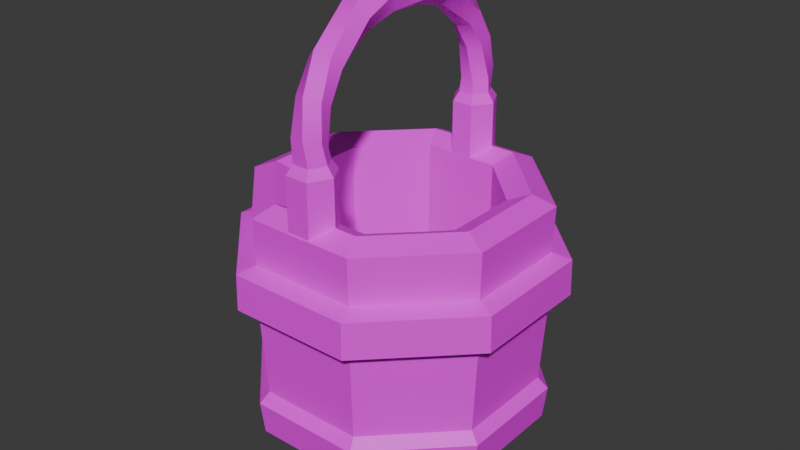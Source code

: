 # Source: ExampleBucket.blend  (saved by Blender 4.3.34; exported with 4.5.12 LTS)
import bpy
from mathutils import Matrix  # noqa: F401  (used for matrix-valued properties, if any)

bpy.ops.wm.read_factory_settings(use_empty=True)
scene = bpy.context.scene
scene.name = 'Scene'

# ---- collections
col_collection = bpy.data.collections.new('Collection'); scene.collection.children.link(col_collection)

# ---- images (referenced by path relative to the original .blend; pixels are not part of the script)
import os
ASSET_DIR = os.environ.get("B2B_ASSET_DIR", "")  # directory of the original .blend (textures are referenced by path, not embedded)
HERE = os.path.dirname(os.path.abspath(__file__))  # packed textures are extracted next to this script under _unpacked/

def load_image(name, relpath, width, height, colorspace="sRGB"):
    """Load a texture the original file referenced (path relative to the .blend, or extracted next to this script)."""
    p = next((c for c in (os.path.join(HERE, relpath), os.path.join(ASSET_DIR, relpath)) if relpath and os.path.exists(c)), "")
    if p:
        img = bpy.data.images.load(p, check_existing=True)
        img.name = name
    else:  # same state as the original file: an image datablock whose file is absent (Cycles renders it pink)
        img = bpy.data.images.new(name, width, height)
        img.source = "FILE"
        img.filepath = "//" + (relpath or name)
    img.colorspace_settings.name = colorspace
    return img
img_example_texture_png = load_image('example_texture.png', 'example_texture.png', 1024, 1024, 'sRGB')

# ---- materials (node trees are filled in below, after node groups)
mat_texture = bpy.data.materials.new('texture')
mat_texture.alpha_threshold = 0.0
mat_texture.use_backface_culling = True
mat_texture.use_transparent_shadow = False
mat_texture.line_color = (0.0, 0.0, 0.0, 1.0)

# ---- node groups
ng_auto_smooth = bpy.data.node_groups.new('Auto Smooth', 'GeometryNodeTree')
_s = ng_auto_smooth.interface.new_socket(name='Geometry', in_out='OUTPUT', socket_type='NodeSocketGeometry')
_s = ng_auto_smooth.interface.new_socket(name='Geometry', in_out='INPUT', socket_type='NodeSocketGeometry')
_s = ng_auto_smooth.interface.new_socket(name='Angle', in_out='INPUT', socket_type='NodeSocketFloat')
_s.subtype = 'ANGLE'
_s.min_value = 0.0
_s.max_value = 3.142
ng_auto_smooth.is_modifier = True
_N = ng_auto_smooth.nodes; _L = ng_auto_smooth.links
n0 = _N.new('NodeGroupOutput'); n0.name = 'Group Output'; n0.location = (480, -100)
n1 = _N.new('NodeGroupInput'); n1.name = 'Group Input'; n1.location = (-420, -300)
n2 = _N.new('NodeGroupInput'); n2.name = 'Group Input.001'; n2.location = (-60, -100)
n3 = _N.new('GeometryNodeSetShadeSmooth'); n3.name = 'Set Shade Smooth'; n3.location = (120, -100)
n3.domain = 'EDGE'
n4 = _N.new('GeometryNodeSetShadeSmooth'); n4.name = 'Set Shade Smooth.001'; n4.location = (300, -100)
n5 = _N.new('GeometryNodeInputMeshEdgeAngle'); n5.name = 'Edge Angle'; n5.location = (-420, -220)
n6 = _N.new('GeometryNodeInputEdgeSmooth'); n6.name = 'Is Edge Smooth'; n6.location = (-60, -160)
n7 = _N.new('GeometryNodeInputShadeSmooth'); n7.name = 'Is Face Smooth'; n7.location = (-240, -340)
n8 = _N.new('FunctionNodeBooleanMath'); n8.name = 'Boolean Math'; n8.location = (-60, -220)
n9 = _N.new('FunctionNodeCompare'); n9.name = 'Compare'; n9.location = (-240, -180)
n9.operation = 'LESS_EQUAL'
_L.new(n5.outputs[0], n9.inputs[0])
_L.new(n4.outputs[0], n0.inputs[0])
_L.new(n1.outputs[1], n9.inputs[1])
_L.new(n9.outputs[0], n8.inputs[0])
_L.new(n7.outputs[0], n8.inputs[1])
_L.new(n2.outputs[0], n3.inputs[0])
_L.new(n6.outputs[0], n3.inputs[1])
_L.new(n3.outputs[0], n4.inputs[0])
_L.new(n8.outputs[0], n3.inputs[2])
n0.is_active_output = True
ng_auto_smooth_001 = bpy.data.node_groups.new('Auto Smooth.001', 'GeometryNodeTree')
_s = ng_auto_smooth_001.interface.new_socket(name='Geometry', in_out='OUTPUT', socket_type='NodeSocketGeometry')
_s = ng_auto_smooth_001.interface.new_socket(name='Geometry', in_out='INPUT', socket_type='NodeSocketGeometry')
_s = ng_auto_smooth_001.interface.new_socket(name='Angle', in_out='INPUT', socket_type='NodeSocketFloat')
_s.subtype = 'ANGLE'
_s.min_value = 0.0
_s.max_value = 3.142
ng_auto_smooth_001.is_modifier = True
_N = ng_auto_smooth_001.nodes; _L = ng_auto_smooth_001.links
n0 = _N.new('NodeGroupOutput'); n0.name = 'Group Output'; n0.location = (480, -100)
n1 = _N.new('NodeGroupInput'); n1.name = 'Group Input'; n1.location = (-420, -300)
n2 = _N.new('NodeGroupInput'); n2.name = 'Group Input.001'; n2.location = (-60, -100)
n3 = _N.new('GeometryNodeSetShadeSmooth'); n3.name = 'Set Shade Smooth'; n3.location = (120, -100)
n3.domain = 'EDGE'
n4 = _N.new('GeometryNodeSetShadeSmooth'); n4.name = 'Set Shade Smooth.001'; n4.location = (300, -100)
n5 = _N.new('GeometryNodeInputMeshEdgeAngle'); n5.name = 'Edge Angle'; n5.location = (-420, -220)
n6 = _N.new('GeometryNodeInputEdgeSmooth'); n6.name = 'Is Edge Smooth'; n6.location = (-60, -160)
n7 = _N.new('GeometryNodeInputShadeSmooth'); n7.name = 'Is Face Smooth'; n7.location = (-240, -340)
n8 = _N.new('FunctionNodeBooleanMath'); n8.name = 'Boolean Math'; n8.location = (-60, -220)
n9 = _N.new('FunctionNodeCompare'); n9.name = 'Compare'; n9.location = (-240, -180)
n9.operation = 'LESS_EQUAL'
_L.new(n5.outputs[0], n9.inputs[0])
_L.new(n4.outputs[0], n0.inputs[0])
_L.new(n1.outputs[1], n9.inputs[1])
_L.new(n9.outputs[0], n8.inputs[0])
_L.new(n7.outputs[0], n8.inputs[1])
_L.new(n2.outputs[0], n3.inputs[0])
_L.new(n6.outputs[0], n3.inputs[1])
_L.new(n3.outputs[0], n4.inputs[0])
_L.new(n8.outputs[0], n3.inputs[2])
n0.is_active_output = True

# ---- material node trees
mat_texture.use_nodes = True; mat_texture.node_tree.nodes.clear()
_N = mat_texture.node_tree.nodes; _L = mat_texture.node_tree.links
n0 = _N.new('ShaderNodeOutputMaterial'); n0.name = 'Material Output'; n0.location = (341, 100)
n1 = _N.new('ShaderNodeTexImage'); n1.name = 'Image Texture'; n1.location = (-907, 86)
n1.width = 229
n1.image = img_example_texture_png
n2 = _N.new('ShaderNodeBsdfPrincipled'); n2.name = 'Principled BSDF.001'; n2.location = (-211, -2)
n2.width = 227
n2.distribution = 'GGX'
n2.subsurface_method = 'BURLEY'
n2.inputs[3].default_value = 1.45
n2.inputs[27].default_value = (0.0, 0.0, 0.0, 1.0)
n2.inputs[28].default_value = 1.0
_L.new(n1.outputs[0], n2.inputs[0])
_L.new(n2.outputs[0], n0.inputs[0])
n0.is_active_output = True

# ---- world
world_world = bpy.data.worlds.new('World'); scene.world = world_world
world_world.use_nodes = True; world_world.node_tree.nodes.clear()
_N = world_world.node_tree.nodes; _L = world_world.node_tree.links
n0 = _N.new('ShaderNodeOutputWorld'); n0.name = 'World Output'; n0.location = (300, 300)
n1 = _N.new('ShaderNodeBackground'); n1.name = 'Background'; n1.location = (10, 300)
n1.inputs[0].default_value = (0.05088, 0.05088, 0.05088, 1.0)
_L.new(n1.outputs[0], n0.inputs[0])
n0.is_active_output = True
world_world.color = (0.05088, 0.05088, 0.05088)
world_world.sun_shadow_jitter_overblur = 0.0

# ---- meshes
me_cylinder_303 = bpy.data.meshes.new('Cylinder.303')
me_cylinder_303.from_pydata([(-1.226e-06, -4.74e-06, 0.0), (0.1235, 0.298, 0.8989), (0.298, 0.1235, 0.8989), (0.298, -0.1235, 0.8989), (0.1235, -0.2981, 0.8989), (-0.1235, -0.2981, 0.8989), (-0.2981, -0.1235, 0.8989), (-0.2981, 0.1235, 0.8989), (-0.1235, 0.298, 0.8989), (-1.2e-06, -4.665e-06, 0.1493), (0.1794, 0.433, 0.1649), (0.1842, 0.4447, 0.2727), (0.4447, 0.1842, 0.2727), (0.433, 0.1794, 0.1649), (-0.1794, 0.433, 0.1649), (-0.1842, 0.4447, 0.2727), (0.4447, -0.1842, 0.2727), (0.433, -0.1794, 0.1649), (0.1842, -0.4447, 0.2727), (0.1794, -0.433, 0.1649), (-0.1842, -0.4447, 0.2727), (-0.1794, -0.433, 0.1649), (-0.4447, -0.1842, 0.2727), (-0.433, -0.1794, 0.1649), (-0.4447, 0.1842, 0.2727), (-0.433, 0.1794, 0.1649), (0.2022, 0.4883, 0.6181), (0.2011, 0.4854, 0.7341), (0.4854, 0.2011, 0.7341), (0.4883, 0.2022, 0.6181), (-0.2022, 0.4883, 0.6181), (-0.2011, 0.4854, 0.7341), (0.4854, -0.2011, 0.7341), (0.4883, -0.2023, 0.6181), (0.2011, -0.4854, 0.7341), (0.2022, -0.4883, 0.6181), (-0.2011, -0.4854, 0.7341), (-0.2022, -0.4883, 0.6181), (-0.4854, -0.2011, 0.7341), (-0.4883, -0.2023, 0.6181), (-0.4854, 0.2011, 0.7341), (-0.4883, 0.2022, 0.6181), (0.2949, 0.1221, 0.1493), (0.1221, 0.2949, 0.1493), (0.2949, -0.1221, 0.1493), (0.1221, -0.2949, 0.1493), (-0.1221, -0.2949, 0.1493), (-0.2949, -0.1221, 0.1493), (-0.2949, 0.1221, 0.1493), (-0.1221, 0.2949, 0.1493), (0.1536, 0.3709, 0.1485), (0.1775, 0.4286, 0.7505), (0.4286, 0.1775, 0.7505), (0.3709, 0.1536, 0.1485), (0.4286, -0.1775, 0.7505), (0.3709, -0.1537, 0.1485), (0.1775, -0.4286, 0.7505), (0.1536, -0.3709, 0.1485), (-0.1775, -0.4286, 0.7505), (-0.1536, -0.3709, 0.1485), (-0.4286, -0.1775, 0.7505), (-0.3709, -0.1537, 0.1485), (-0.4286, 0.1775, 0.7505), (-0.3709, 0.1536, 0.1485), (-0.1775, 0.4286, 0.7505), (-0.1536, 0.3709, 0.1485), (0.1295, 0.3126, 0.0), (0.3126, 0.1295, 0.0), (0.4329, 0.1793, 0.8989), (0.1793, 0.4329, 0.8989), (0.3126, -0.1295, 0.0), (0.4329, -0.1793, 0.8989), (0.1295, -0.3126, 0.0), (0.1793, -0.4329, 0.8989), (-0.1295, -0.3126, 0.0), (-0.1793, -0.4329, 0.8989), (-0.3126, -0.1295, 0.0), (-0.4329, -0.1793, 0.8989), (-0.3126, 0.1295, 0.0), (-0.4329, 0.1793, 0.8989), (-0.1295, 0.3126, 0.0), (-0.1793, 0.4329, 0.8989), (0.1784, 0.4307, 0.5934), (0.1715, 0.414, 0.3055), (0.414, 0.1715, 0.3055), (0.4307, 0.1784, 0.5934), (0.414, -0.1715, 0.3055), (0.4307, -0.1784, 0.5934), (0.1715, -0.414, 0.3055), (0.1784, -0.4307, 0.5934), (-0.1715, -0.414, 0.3055), (-0.1784, -0.4307, 0.5934), (-0.414, -0.1715, 0.3055), (-0.4307, -0.1784, 0.5934), (-0.414, 0.1715, 0.3055), (-0.4307, 0.1784, 0.5934), (-0.1715, 0.414, 0.3055), (-0.1784, 0.4307, 0.5934), (-0.1514, -0.3655, 0.9288), (-0.1514, 0.3655, 0.9288), (0.1514, 0.3655, 0.9288), (0.3655, 0.1514, 0.9288), (0.3655, -0.1514, 0.9288), (0.1514, -0.3655, 0.9288), (-0.3655, -0.1514, 0.9288), (-0.3655, 0.1514, 0.9288)], [], [(52, 68, 71, 54), (8, 7, 48, 49), (93, 95, 94, 92), (72, 57, 59, 74), (74, 59, 61, 76), (95, 97, 96, 94), (87, 89, 88, 86), (76, 61, 63, 78), (0, 80, 66), (101, 102, 71, 68), (100, 101, 68, 69), (99, 100, 69, 81), (102, 103, 73, 71), (0, 72, 74), (103, 98, 75, 73), (0, 74, 76), (98, 104, 77, 75), (0, 76, 78), (104, 105, 79, 77), (0, 78, 80), (105, 99, 81, 79), (97, 30, 26, 82), (0, 67, 70), (0, 70, 72), (5, 4, 45, 46), (1, 8, 49, 43), (2, 1, 43, 42), (6, 5, 46, 47), (3, 2, 42, 44), (7, 6, 47, 48), (4, 3, 44, 45), (82, 85, 84, 83), (82, 26, 29, 85), (97, 82, 83, 96), (39, 41, 95, 93), (37, 39, 93, 91), (89, 35, 37, 91), (87, 33, 35, 89), (70, 55, 57, 72), (85, 29, 33, 87), (67, 53, 55, 70), (85, 87, 86, 84), (95, 41, 30, 97), (78, 63, 65, 80), (91, 93, 92, 90), (89, 91, 90, 88), (10, 11, 12, 13), (0, 66, 67), (14, 15, 11, 10), (80, 65, 50, 66), (13, 12, 16, 17), (54, 71, 73, 56), (17, 16, 18, 19), (56, 73, 75, 58), (19, 18, 20, 21), (58, 75, 77, 60), (21, 20, 22, 23), (60, 77, 79, 62), (23, 22, 24, 25), (62, 79, 81, 64), (25, 24, 15, 14), (30, 31, 27, 26), (33, 32, 34, 35), (35, 34, 36, 37), (37, 36, 38, 39), (39, 38, 40, 41), (41, 40, 31, 30), (29, 28, 32, 33), (26, 27, 28, 29), (64, 81, 69, 51), (51, 69, 68, 52), (9, 42, 43), (9, 44, 42), (9, 45, 44), (9, 46, 45), (9, 47, 46), (9, 48, 47), (9, 49, 48), (9, 43, 49), (66, 50, 53, 67), (88, 90, 20, 18), (86, 88, 18, 16), (84, 86, 16, 12), (83, 84, 12, 11), (96, 83, 11, 15), (94, 96, 15, 24), (92, 94, 24, 22), (90, 92, 22, 20), (40, 38, 60, 62), (38, 36, 58, 60), (56, 58, 36, 34), (54, 56, 34, 32), (52, 54, 32, 28), (51, 52, 28, 27), (64, 51, 27, 31), (31, 40, 62, 64), (61, 59, 21, 23), (59, 57, 19, 21), (57, 55, 17, 19), (55, 53, 13, 17), (53, 50, 10, 13), (50, 65, 14, 10), (65, 63, 25, 14), (63, 61, 23, 25), (7, 8, 99, 105), (6, 7, 105, 104), (5, 6, 104, 98), (4, 5, 98, 103), (3, 4, 103, 102), (8, 1, 100, 99), (1, 2, 101, 100), (2, 3, 102, 101)])
me_cylinder_303.polygons.foreach_set('use_smooth', [1, 1, 1, 1, 1, 1, 1, 1, 1, 1, 1, 1, 1, 1, 1, 1, 1, 1, 1, 1, 1, 1, 1, 1, 1, 1, 1, 1, 1, 1, 1, 1, 1, 1, 1, 1, 1, 1, 1, 1, 1, 1, 1, 1, 1, 1, 1, 1, 1, 1, 1, 1, 1, 1, 1, 1, 1, 1, 1, 1, 1, 1, 1, 1, 1, 1, 1, 1, 1, 1, 1, 0, 0, 0, 0, 0, 0, 0, 0, 1, 1, 1, 1, 1, 1, 1, 1, 1, 1, 1, 1, 1, 1, 1, 1, 1, 1, 1, 1, 1, 1, 1, 1, 1, 1, 1, 1, 1, 1, 1, 1, 1])
_k = set([(0, 66), (0, 67), (0, 70), (0, 72), (0, 74), (0, 76), (0, 78), (0, 80), (1, 2), (1, 8), (1, 43), (1, 100), (2, 3), (2, 42), (2, 101), (3, 4), (3, 44), (3, 102), (4, 5), (4, 45), (4, 103), (5, 6), (5, 46), (5, 98), (6, 7), (6, 47), (6, 104), (7, 8), (7, 48), (7, 105), (8, 49), (8, 99), (10, 11), (10, 13), (10, 14), (10, 50), (11, 12), (11, 15), (11, 83), (12, 13), (12, 16), (12, 84), (13, 17), (13, 53), (14, 15), (14, 25), (14, 65), (15, 24), (15, 96), (16, 17), (16, 18), (16, 86), (17, 19), (17, 55), (18, 19), (18, 20), (18, 88), (19, 21), (19, 57), (20, 21), (20, 22), (20, 90), (21, 23), (21, 59), (22, 23), (22, 24), (22, 92), (23, 25), (23, 61), (24, 25), (24, 94), (25, 63), (26, 27), (26, 29), (26, 30), (26, 82), (27, 28), (27, 31), (27, 51), (28, 29), (28, 32), (28, 52), (29, 33), (29, 85), (30, 31), (30, 41), (30, 97), (31, 40), (31, 64), (32, 33), (32, 34), (32, 54), (33, 35), (33, 87), (34, 35), (34, 36), (34, 56), (35, 37), (35, 89), (36, 37), (36, 38), (36, 58), (37, 39), (37, 91), (38, 39), (38, 40), (38, 60), (39, 41), (39, 93), (40, 41), (40, 62), (41, 95), (42, 43), (42, 44), (43, 49), (44, 45), (45, 46), (46, 47), (47, 48), (48, 49), (50, 53), (50, 65), (50, 66), (51, 52), (51, 64), (51, 69), (52, 54), (52, 68), (53, 55), (53, 67), (54, 56), (54, 71), (55, 57), (55, 70), (56, 58), (56, 73), (57, 59), (57, 72), (58, 60), (58, 75), (59, 61), (59, 74), (60, 62), (60, 77), (61, 63), (61, 76), (62, 64), (62, 79), (63, 65), (63, 78), (64, 81), (65, 80), (66, 67), (66, 80), (67, 70), (68, 69), (68, 71), (68, 101), (69, 81), (69, 100), (70, 72), (71, 73), (71, 102), (72, 74), (73, 75), (73, 103), (74, 76), (75, 77), (75, 98), (76, 78), (77, 79), (77, 104), (78, 80), (79, 81), (79, 105), (81, 99), (82, 83), (82, 85), (82, 97), (83, 84), (83, 96), (84, 85), (84, 86), (85, 87), (86, 87), (86, 88), (87, 89), (88, 89), (88, 90), (89, 91), (90, 91), (90, 92), (91, 93), (92, 93), (92, 94), (93, 95), (94, 95), (94, 96), (95, 97), (96, 97), (98, 103), (98, 104), (99, 100), (99, 105), (100, 101), (101, 102), (102, 103), (104, 105)])
me_cylinder_303.attributes.new('sharp_edge', 'BOOLEAN', 'EDGE').data.foreach_set('value', [ (min(e.vertices), max(e.vertices)) in _k for e in me_cylinder_303.edges])
_uv = me_cylinder_303.uv_layers.new(name='UVMap')
_uv.uv.foreach_set('vector', [0.9545, 0.9196, 0.9509, 0.9349, 0.9572, 0.8949, 0.9623, 0.8785, 0.9193, 0.8928, 0.9138, 0.8928, 0.9163, 0.8317, 0.9211, 0.8317, 0.9082, 0.9032, 0.8994, 0.8614, 0.8994, 0.8422, 0.9082, 0.884, 0.949, 0.8281, 0.9527, 0.8669, 0.9339, 0.8258, 0.9339, 0.7882, 0.9312, 0.8074, 0.9312, 0.8456, 0.9124, 0.8456, 0.916, 0.8074, 0.8994, 0.8816, 0.9082, 0.8816, 0.9082, 0.8624, 0.8994, 0.8624, 0.9657, 0.8816, 0.9569, 0.8816, 0.9569, 0.8624, 0.9657, 0.8624, 0.9142, 0.8281, 0.9105, 0.8669, 0.9028, 0.8258, 0.9079, 0.7882, 0.9193, 0.7941, 0.916, 0.7941, 0.9325, 0.7941, 0.9476, 0.9458, 0.9542, 0.9458, 0.9572, 0.9458, 0.9493, 0.9458, 0.9325, 0.9458, 0.9474, 0.9458, 0.949, 0.9458, 0.9325, 0.9458, 0.9175, 0.9458, 0.9319, 0.9458, 0.9312, 0.9458, 0.9157, 0.9458, 0.9538, 0.9458, 0.9483, 0.9458, 0.9509, 0.9458, 0.9563, 0.9458, 0.9458, 0.7941, 0.949, 0.7941, 0.9325, 0.7941, 0.9476, 0.9458, 0.9332, 0.9458, 0.9339, 0.9458, 0.9493, 0.9458, 0.9325, 0.7941, 0.9312, 0.7941, 0.9157, 0.7941, 0.9325, 0.9458, 0.9177, 0.9458, 0.916, 0.9458, 0.9325, 0.9458, 0.9193, 0.7941, 0.9142, 0.7941, 0.9088, 0.7941, 0.9175, 0.9458, 0.9108, 0.9458, 0.9079, 0.9458, 0.9157, 0.9458, 0.9138, 0.7941, 0.9079, 0.7941, 0.9157, 0.7941, 0.9113, 0.9458, 0.9167, 0.9458, 0.9142, 0.9458, 0.9088, 0.9458, 0.5425, 0.5997, 0.539, 0.6108, 0.565, 0.6031, 0.5637, 0.5997, 0.9458, 0.7941, 0.9509, 0.7941, 0.9563, 0.7941, 0.9513, 0.7941, 0.9572, 0.7941, 0.9493, 0.7941, 0.9325, 0.8928, 0.9458, 0.8928, 0.944, 0.8317, 0.9325, 0.8317, 0.9325, 0.8928, 0.9193, 0.8928, 0.9211, 0.8317, 0.9325, 0.8317, 0.9458, 0.8928, 0.9325, 0.8928, 0.9325, 0.8317, 0.944, 0.8317, 0.9193, 0.8928, 0.9325, 0.8928, 0.9325, 0.8317, 0.9211, 0.8317, 0.9513, 0.8928, 0.9458, 0.8928, 0.944, 0.8317, 0.9487, 0.8317, 0.9138, 0.8928, 0.9193, 0.8928, 0.9211, 0.8317, 0.9163, 0.8317, 0.9458, 0.8928, 0.9513, 0.8928, 0.9487, 0.8317, 0.944, 0.8317, 0.9338, 0.8816, 0.9551, 0.8816, 0.9551, 0.8624, 0.9338, 0.8624, 0.5663, 0.5997, 0.565, 0.6108, 0.5895, 0.6031, 0.5875, 0.5997, 0.91, 0.9032, 0.9312, 0.8614, 0.9312, 0.8422, 0.91, 0.884, 0.539, 0.6108, 0.5304, 0.6031, 0.5318, 0.5997, 0.5406, 0.5997, 0.565, 0.6108, 0.5405, 0.6031, 0.5425, 0.5997, 0.5637, 0.5997, 0.5875, 0.5997, 0.591, 0.6108, 0.565, 0.6031, 0.5663, 0.5997, 0.5982, 0.5997, 0.6018, 0.6108, 0.5895, 0.6031, 0.5894, 0.5997, 0.9572, 0.8074, 0.9623, 0.8456, 0.9545, 0.8456, 0.9509, 0.8074, 0.5894, 0.5997, 0.591, 0.6108, 0.5997, 0.6031, 0.5982, 0.5997, 0.9509, 0.8281, 0.9545, 0.8669, 0.9623, 0.8258, 0.9572, 0.7882, 0.9569, 0.9032, 0.9657, 0.8614, 0.9657, 0.8422, 0.9569, 0.884, 0.5318, 0.5997, 0.5282, 0.6108, 0.5405, 0.6031, 0.5406, 0.5997, 0.9079, 0.8074, 0.9028, 0.8456, 0.9105, 0.8456, 0.9142, 0.8074, 0.9312, 0.8816, 0.91, 0.8816, 0.91, 0.8624, 0.9312, 0.8624, 0.9551, 0.9032, 0.9338, 0.8614, 0.9338, 0.8422, 0.9551, 0.884, 0.565, 0.6208, 0.565, 0.6431, 0.591, 0.6431, 0.5896, 0.6208, 0.9325, 0.7941, 0.9339, 0.7941, 0.9493, 0.7941, 0.5404, 0.6208, 0.539, 0.6431, 0.565, 0.6431, 0.565, 0.6208, 0.916, 0.8281, 0.9124, 0.8669, 0.9312, 0.8258, 0.9312, 0.7882, 0.5896, 0.6208, 0.591, 0.6431, 0.6018, 0.6431, 0.5998, 0.6208, 0.9623, 0.8984, 0.9572, 0.9142, 0.9509, 0.9142, 0.9545, 0.8984, 0.5998, 0.6208, 0.6018, 0.6431, 0.591, 0.6431, 0.5896, 0.6208, 0.9527, 0.9196, 0.949, 0.9349, 0.9339, 0.8949, 0.9339, 0.8785, 0.5896, 0.6208, 0.591, 0.6431, 0.565, 0.6431, 0.565, 0.6208, 0.9312, 0.8984, 0.9312, 0.9142, 0.916, 0.9142, 0.9124, 0.8984, 0.565, 0.6208, 0.565, 0.6431, 0.539, 0.6431, 0.5404, 0.6208, 0.9105, 0.9196, 0.9142, 0.9349, 0.9079, 0.8949, 0.9028, 0.8785, 0.5404, 0.6208, 0.539, 0.6431, 0.5282, 0.6431, 0.5302, 0.6208, 0.9028, 0.8984, 0.9079, 0.9142, 0.9142, 0.9142, 0.9105, 0.8984, 0.5302, 0.6208, 0.5282, 0.6431, 0.539, 0.6431, 0.5404, 0.6208, 0.539, 0.642, 0.5404, 0.6644, 0.565, 0.6644, 0.565, 0.642, 0.6018, 0.642, 0.5998, 0.6644, 0.5896, 0.6644, 0.591, 0.642, 0.591, 0.642, 0.5896, 0.6644, 0.565, 0.6644, 0.565, 0.642, 0.565, 0.642, 0.565, 0.6644, 0.5404, 0.6644, 0.539, 0.642, 0.539, 0.642, 0.5404, 0.6644, 0.5302, 0.6644, 0.5282, 0.642, 0.5282, 0.642, 0.5302, 0.6644, 0.5404, 0.6644, 0.539, 0.642, 0.591, 0.642, 0.5896, 0.6644, 0.5998, 0.6644, 0.6018, 0.642, 0.565, 0.642, 0.565, 0.6644, 0.5896, 0.6644, 0.591, 0.642, 0.9124, 0.9196, 0.916, 0.9349, 0.9312, 0.8949, 0.9312, 0.8785, 0.9339, 0.8984, 0.9339, 0.9142, 0.949, 0.9142, 0.9527, 0.8984, 0.9325, 0.861, 0.944, 0.8298, 0.9325, 0.8298, 0.9325, 0.861, 0.9487, 0.8298, 0.944, 0.8298, 0.9325, 0.861, 0.944, 0.8298, 0.9487, 0.8298, 0.9325, 0.861, 0.9325, 0.8298, 0.944, 0.8298, 0.9325, 0.861, 0.9211, 0.8298, 0.9325, 0.8298, 0.9325, 0.861, 0.9163, 0.8298, 0.9211, 0.8298, 0.9325, 0.861, 0.9211, 0.8298, 0.9163, 0.8298, 0.9325, 0.861, 0.9325, 0.8298, 0.9211, 0.8298, 0.9339, 0.8074, 0.9339, 0.8456, 0.9527, 0.8456, 0.949, 0.8074, 0.5875, 0.6854, 0.5663, 0.6854, 0.565, 0.6744, 0.591, 0.6744, 0.5982, 0.6854, 0.5894, 0.6854, 0.591, 0.6744, 0.6018, 0.6744, 0.5894, 0.6854, 0.5982, 0.6854, 0.6018, 0.6744, 0.591, 0.6744, 0.5663, 0.6854, 0.5875, 0.6854, 0.591, 0.6744, 0.565, 0.6744, 0.5425, 0.6854, 0.5637, 0.6854, 0.565, 0.6744, 0.539, 0.6744, 0.5318, 0.6854, 0.5406, 0.6854, 0.539, 0.6744, 0.5282, 0.6744, 0.5406, 0.6854, 0.5318, 0.6854, 0.5282, 0.6744, 0.539, 0.6744, 0.5637, 0.6854, 0.5425, 0.6854, 0.539, 0.6744, 0.565, 0.6744, 0.5302, 0.6956, 0.5404, 0.6956, 0.543, 0.6995, 0.5352, 0.6995, 0.5404, 0.6956, 0.565, 0.6956, 0.5637, 0.6995, 0.5449, 0.6995, 0.5851, 0.6995, 0.5663, 0.6995, 0.565, 0.6956, 0.5896, 0.6956, 0.5948, 0.6995, 0.587, 0.6995, 0.5896, 0.6956, 0.5998, 0.6956, 0.587, 0.6995, 0.5948, 0.6995, 0.5998, 0.6956, 0.5896, 0.6956, 0.5663, 0.6995, 0.5851, 0.6995, 0.5896, 0.6956, 0.565, 0.6956, 0.5449, 0.6995, 0.5637, 0.6995, 0.565, 0.6956, 0.5404, 0.6956, 0.5404, 0.6956, 0.5302, 0.6956, 0.5352, 0.6995, 0.543, 0.6995, 0.5449, 0.5856, 0.5637, 0.5856, 0.565, 0.5895, 0.5404, 0.5895, 0.5663, 0.5856, 0.5851, 0.5856, 0.5896, 0.5895, 0.565, 0.5895, 0.587, 0.5856, 0.5948, 0.5856, 0.5998, 0.5895, 0.5896, 0.5895, 0.5948, 0.5856, 0.587, 0.5856, 0.5896, 0.5895, 0.5998, 0.5895, 0.5851, 0.5856, 0.5663, 0.5856, 0.565, 0.5895, 0.5896, 0.5895, 0.5637, 0.5856, 0.5449, 0.5856, 0.5404, 0.5895, 0.565, 0.5895, 0.543, 0.5856, 0.5352, 0.5856, 0.5302, 0.5895, 0.5404, 0.5895, 0.5352, 0.5856, 0.543, 0.5856, 0.5404, 0.5895, 0.5302, 0.5895, 0.9151, 0.9271, 0.9206, 0.9271, 0.918, 0.9271, 0.9126, 0.9271, 0.9206, 0.9271, 0.9151, 0.9271, 0.9121, 0.9271, 0.9188, 0.9271, 0.9338, 0.9271, 0.9206, 0.9271, 0.9189, 0.9271, 0.9338, 0.9271, 0.9471, 0.9271, 0.9338, 0.9271, 0.9345, 0.9271, 0.9489, 0.9271, 0.9526, 0.9271, 0.9471, 0.9271, 0.9496, 0.9271, 0.9551, 0.9271, 0.9206, 0.9271, 0.9338, 0.9271, 0.9332, 0.9271, 0.9188, 0.9271, 0.9338, 0.9271, 0.9471, 0.9271, 0.9487, 0.9271, 0.9338, 0.9271, 0.9471, 0.9271, 0.9526, 0.9271, 0.9555, 0.9271, 0.9489, 0.9271])
me_cylinder_303.materials.append(mat_texture)
me_cylinder_303.use_remesh_fix_poles = True
me_cylinder_303.use_remesh_preserve_attributes = False
me_cylinder_303.update()
me_basket_handle = bpy.data.meshes.new('Basket_Handle')
me_basket_handle.from_pydata([(-0.01486, 0.1384, 0.3991), (-0.03688, 0.1295, 0.37), (-0.02129, 0.1196, 0.3398), (0.01304, 0.1175, 0.3362), (0.03625, 0.1249, 0.3616), (0.02363, 0.136, 0.3945), (-0.02742, 0.2244, 0.3183), (-0.03499, 0.2041, 0.2919), (-0.008808, 0.1906, 0.2752), (0.02494, 0.1948, 0.282), (0.03621, 0.2138, 0.3071), (0.009958, 0.2299, 0.3265), (-0.03722, 0.2518, 0.1191), (-0.0177, 0.2207, 0.1187), (0.01768, 0.2207, 0.1187), (0.03723, 0.2519, 0.1191), (0.01934, 0.286, 0.1192), (-0.01949, 0.2859, 0.1192), (0.03722, -0.2518, 0.1191), (0.01949, -0.2859, 0.1192), (-0.01934, -0.286, 0.1192), (-0.03723, -0.2519, 0.1191), (-0.01768, -0.2207, 0.1187), (0.0177, -0.2207, 0.1187), (0.02742, -0.2244, 0.3183), (-0.009958, -0.2299, 0.3265), (-0.03621, -0.2138, 0.3071), (-0.02494, -0.1948, 0.282), (0.008809, -0.1906, 0.2752), (0.03499, -0.2041, 0.2919), (0.01486, -0.1384, 0.3991), (-0.02363, -0.136, 0.3945), (-0.03625, -0.1249, 0.3616), (-0.01304, -0.1175, 0.3362), (0.02129, -0.1196, 0.3398), (0.03688, -0.1295, 0.37), (-0.05163, 0.2514, 0.09841), (-0.02434, 0.2084, 0.09842), (0.02434, 0.2084, 0.09842), (0.05163, 0.2514, 0.09841), (0.02695, 0.2989, 0.09839), (-0.02695, 0.2989, 0.09839), (0.05163, -0.2514, 0.09841), (0.02695, -0.2989, 0.09839), (-0.02695, -0.2989, 0.09839), (-0.05163, -0.2514, 0.09841), (-0.02434, -0.2084, 0.09842), (0.02434, -0.2084, 0.09842), (-0.05203, 0.2514, -0.02218), (-0.02454, 0.208, -0.02218), (0.02454, 0.208, -0.02218), (0.05203, 0.2514, -0.02218), (0.02716, 0.2992, -0.02217), (-0.02716, 0.2992, -0.02217), (0.05203, -0.2514, -0.02218), (0.02716, -0.2992, -0.02217), (-0.02716, -0.2992, -0.02217), (-0.05203, -0.2514, -0.02218), (-0.02454, -0.208, -0.02218), (0.02454, -0.208, -0.02218), (3.058e-08, 0.2528, -0.04335), (-3.592e-08, -0.2528, -0.04335), (0.002661, -0.05091, 0.4228), (-0.00266, 0.05091, 0.4228), (-0.0336, 0.05117, 0.4007), (-0.03106, -0.05111, 0.4054), (-0.03199, -0.05165, 0.3691), (-0.02866, 0.05174, 0.3642), (0.003116, 0.05198, 0.3504), (-0.003116, -0.05198, 0.3504), (0.02866, -0.05174, 0.3642), (0.03199, 0.05165, 0.3691), (0.0336, -0.05117, 0.4007), (0.03106, 0.05111, 0.4054), (-0.03242, 0.2582, 0.2413), (-0.03577, 0.2636, 0.1658), (-0.02141, 0.2317, 0.1476), (-0.03061, 0.2322, 0.2275), (-0.001105, 0.2197, 0.2214), (0.01317, 0.2271, 0.1419), (0.0354, 0.2525, 0.1498), (0.02984, 0.2308, 0.2282), (0.02511, 0.2828, 0.1684), (0.03233, 0.2578, 0.2425), (-0.0004265, 0.2727, 0.2495), (-0.01135, 0.2891, 0.1746), (0.03577, -0.2636, 0.1658), (0.03242, -0.2582, 0.2413), (0.0004266, -0.2727, 0.2495), (0.01135, -0.2891, 0.1746), (-0.02511, -0.2828, 0.1684), (-0.03233, -0.2578, 0.2425), (-0.02984, -0.2308, 0.2282), (-0.0354, -0.2525, 0.1498), (-0.01317, -0.2271, 0.1419), (0.001105, -0.2197, 0.2214), (0.02141, -0.2317, 0.1476), (0.03061, -0.2322, 0.2275)], [], [(63, 0, 1, 64), (62, 30, 35, 72), (32, 66, 69, 33), (33, 69, 70, 34), (71, 4, 5, 73), (34, 70, 72, 35), (6, 0, 5, 11), (0, 6, 7, 1), (1, 7, 8, 2), (2, 8, 9, 3), (3, 9, 10, 4), (4, 10, 11, 5), (7, 77, 78, 8), (12, 75, 85, 17), (76, 13, 14, 79), (79, 14, 15, 80), (80, 15, 16, 82), (82, 16, 17, 85), (75, 12, 13, 76), (74, 6, 11, 84), (8, 78, 81, 9), (9, 81, 83, 10), (10, 83, 84, 11), (18, 86, 89, 19), (19, 89, 90, 20), (24, 87, 97, 29), (88, 25, 26, 91), (21, 93, 94, 22), (92, 27, 28, 95), (95, 28, 29, 97), (87, 24, 25, 88), (86, 18, 23, 96), (91, 26, 27, 92), (20, 90, 93, 21), (22, 94, 96, 23), (30, 24, 29, 35), (24, 30, 31, 25), (25, 31, 32, 26), (26, 32, 33, 27), (27, 33, 34, 28), (28, 34, 35, 29), (31, 65, 66, 32), (0, 63, 73, 5), (64, 1, 2, 67), (67, 2, 3, 68), (68, 3, 4, 71), (14, 13, 37, 38), (23, 18, 42, 47), (15, 14, 38, 39), (22, 23, 47, 46), (17, 16, 40, 41), (19, 20, 44, 43), (18, 19, 43, 42), (16, 15, 39, 40), (13, 12, 36, 37), (21, 22, 46, 45), (20, 21, 45, 44), (12, 17, 41, 36), (40, 39, 51, 52), (44, 45, 57, 56), (46, 47, 59, 58), (39, 38, 50, 51), (43, 44, 56, 55), (47, 42, 54, 59), (36, 41, 53, 48), (45, 46, 58, 57), (38, 37, 49, 50), (42, 43, 55, 54), (41, 40, 52, 53), (37, 36, 48, 49), (52, 51, 60), (49, 48, 60), (56, 57, 61), (58, 59, 61), (51, 50, 60), (55, 56, 61), (59, 54, 61), (48, 53, 60), (57, 58, 61), (50, 49, 60), (54, 55, 61), (53, 52, 60), (63, 64, 65, 62), (67, 68, 69, 66), (62, 72, 73, 63), (71, 73, 72, 70), (64, 67, 66, 65), (68, 71, 70, 69), (30, 62, 65, 31), (75, 76, 77, 74), (79, 80, 81, 78), (74, 84, 85, 75), (87, 88, 89, 86), (91, 92, 93, 90), (86, 96, 97, 87), (95, 97, 96, 94), (76, 79, 78, 77), (80, 82, 83, 81), (82, 85, 84, 83), (88, 91, 90, 89), (92, 95, 94, 93), (6, 74, 77, 7)])
me_basket_handle.polygons.foreach_set('use_smooth', [True] * 102)
_k = set([(12, 13), (12, 17), (13, 14), (14, 15), (15, 16), (16, 17), (18, 19), (18, 23), (19, 20), (20, 21), (21, 22), (22, 23), (36, 37), (36, 41), (37, 38), (38, 39), (39, 40), (40, 41), (42, 43), (42, 47), (43, 44), (44, 45), (45, 46), (46, 47)])
me_basket_handle.attributes.new('sharp_edge', 'BOOLEAN', 'EDGE').data.foreach_set('value', [ (min(e.vertices), max(e.vertices)) in _k for e in me_basket_handle.edges])
_uv = me_basket_handle.uv_layers.new(name='UVMap')
_uv.uv.foreach_set('vector', [0.5762, 0.6351, 0.5742, 0.6387, 0.5714, 0.5986, 0.5741, 0.5976, 0.5762, 0.5865, 0.5742, 0.5828, 0.5714, 0.623, 0.5741, 0.624, 0.5706, 0.6453, 0.5711, 0.644, 0.5693, 0.5883, 0.5682, 0.5914, 0.5682, 0.6383, 0.5693, 0.6352, 0.5707, 0.5786, 0.5685, 0.5808, 0.5711, 0.6244, 0.5706, 0.6231, 0.5737, 0.5802, 0.5746, 0.5779, 0.5685, 0.6277, 0.5707, 0.6254, 0.5741, 0.5771, 0.5714, 0.5761, 0.5672, 0.5956, 0.5742, 0.5919, 0.5737, 0.6271, 0.5679, 0.6312, 0.5742, 0.6387, 0.5672, 0.6425, 0.5647, 0.5981, 0.5714, 0.5986, 0.5714, 0.6455, 0.5647, 0.6449, 0.5631, 0.5901, 0.5685, 0.5939, 0.5685, 0.6407, 0.5631, 0.637, 0.5638, 0.5797, 0.5682, 0.5833, 0.5682, 0.6302, 0.5638, 0.6266, 0.5661, 0.5763, 0.5706, 0.5763, 0.5706, 0.6231, 0.5661, 0.6232, 0.5679, 0.5843, 0.5737, 0.5802, 0.5647, 0.6449, 0.5593, 0.6436, 0.5587, 0.5876, 0.5631, 0.5901, 0.547, 0.5986, 0.5526, 0.5983, 0.5535, 0.6376, 0.5471, 0.6401, 0.5507, 0.6408, 0.5471, 0.6395, 0.5472, 0.582, 0.5501, 0.5834, 0.5501, 0.6302, 0.5472, 0.6289, 0.5472, 0.5761, 0.5509, 0.5765, 0.5509, 0.6234, 0.5472, 0.623, 0.5472, 0.5815, 0.5529, 0.5797, 0.5529, 0.6266, 0.5472, 0.6283, 0.5471, 0.5932, 0.5535, 0.5908, 0.5526, 0.6451, 0.547, 0.6455, 0.5471, 0.5927, 0.5507, 0.594, 0.5606, 0.5972, 0.5672, 0.5956, 0.5679, 0.6312, 0.5614, 0.6343, 0.5631, 0.637, 0.5587, 0.6345, 0.5593, 0.5782, 0.5638, 0.5797, 0.5638, 0.6266, 0.5593, 0.625, 0.5607, 0.5775, 0.5661, 0.5763, 0.5661, 0.6232, 0.5607, 0.6244, 0.5614, 0.5875, 0.5679, 0.5843, 0.547, 0.623, 0.5526, 0.6233, 0.5535, 0.5839, 0.5471, 0.5815, 0.5471, 0.6283, 0.5535, 0.6308, 0.5529, 0.595, 0.5472, 0.5932, 0.5672, 0.5791, 0.5606, 0.5775, 0.5593, 0.6248, 0.5647, 0.6235, 0.5614, 0.6341, 0.5679, 0.6373, 0.5661, 0.5984, 0.5607, 0.5972, 0.5472, 0.6455, 0.5509, 0.6451, 0.5501, 0.5913, 0.5472, 0.5927, 0.5593, 0.6434, 0.5638, 0.6418, 0.5631, 0.5846, 0.5587, 0.5871, 0.5587, 0.6339, 0.5631, 0.6315, 0.5647, 0.5766, 0.5593, 0.578, 0.5606, 0.6244, 0.5672, 0.626, 0.5679, 0.5904, 0.5614, 0.5872, 0.5526, 0.5764, 0.547, 0.5761, 0.5471, 0.6289, 0.5507, 0.6276, 0.5607, 0.6441, 0.5661, 0.6453, 0.5638, 0.595, 0.5593, 0.5965, 0.5472, 0.6401, 0.5529, 0.6419, 0.5509, 0.5982, 0.5472, 0.5986, 0.5472, 0.6395, 0.5501, 0.6382, 0.5507, 0.5807, 0.5471, 0.582, 0.5742, 0.5828, 0.5672, 0.5791, 0.5647, 0.6235, 0.5714, 0.623, 0.5672, 0.626, 0.5742, 0.6297, 0.5737, 0.5945, 0.5679, 0.5904, 0.5679, 0.6373, 0.5737, 0.6414, 0.5706, 0.5984, 0.5661, 0.5984, 0.5661, 0.6453, 0.5706, 0.6453, 0.5682, 0.5914, 0.5638, 0.595, 0.5638, 0.6418, 0.5682, 0.6383, 0.5685, 0.5808, 0.5631, 0.5846, 0.5631, 0.6315, 0.5685, 0.6277, 0.5714, 0.5761, 0.5647, 0.5766, 0.5737, 0.6414, 0.5746, 0.6437, 0.5711, 0.5972, 0.5706, 0.5984, 0.5742, 0.5919, 0.5762, 0.5882, 0.5746, 0.6248, 0.5737, 0.6271, 0.5741, 0.6445, 0.5714, 0.6455, 0.5685, 0.5939, 0.5707, 0.5961, 0.5707, 0.643, 0.5685, 0.6407, 0.5682, 0.5833, 0.5693, 0.5864, 0.5693, 0.6332, 0.5682, 0.6302, 0.5706, 0.5763, 0.5711, 0.5775, 0.5472, 0.6565, 0.5471, 0.714, 0.5471, 0.714, 0.5472, 0.6565, 0.5471, 0.7033, 0.547, 0.6505, 0.547, 0.6505, 0.5471, 0.7033, 0.5472, 0.6505, 0.5472, 0.7033, 0.5472, 0.7033, 0.5472, 0.6505, 0.5472, 0.714, 0.5471, 0.6565, 0.5471, 0.6565, 0.5472, 0.714, 0.5471, 0.6677, 0.5472, 0.7028, 0.5472, 0.7028, 0.5471, 0.6677, 0.5471, 0.7028, 0.5472, 0.6677, 0.5472, 0.6677, 0.5471, 0.7028, 0.547, 0.6974, 0.5471, 0.6559, 0.5471, 0.6559, 0.547, 0.6974, 0.5472, 0.6559, 0.5472, 0.6974, 0.5472, 0.6974, 0.5472, 0.6559, 0.5471, 0.6671, 0.547, 0.7199, 0.547, 0.7199, 0.5471, 0.6671, 0.5472, 0.7199, 0.5472, 0.6671, 0.5472, 0.6671, 0.5472, 0.7199, 0.5472, 0.7145, 0.5472, 0.6731, 0.5472, 0.6731, 0.5472, 0.7145, 0.547, 0.6731, 0.5471, 0.7145, 0.5471, 0.7145, 0.547, 0.6731, 0.5472, 0.5815, 0.5472, 0.623, 0.5472, 0.623, 0.5472, 0.5815, 0.5472, 0.6401, 0.5472, 0.5986, 0.5472, 0.5986, 0.5472, 0.6401, 0.5472, 0.6395, 0.5471, 0.582, 0.5471, 0.582, 0.5472, 0.6395, 0.5472, 0.5761, 0.5472, 0.6289, 0.5472, 0.6289, 0.5472, 0.5761, 0.5471, 0.6283, 0.5472, 0.5932, 0.5472, 0.5932, 0.5471, 0.6283, 0.5471, 0.6289, 0.547, 0.5761, 0.547, 0.5761, 0.5471, 0.6289, 0.547, 0.5986, 0.5471, 0.6401, 0.5471, 0.6401, 0.547, 0.5986, 0.5472, 0.6455, 0.5472, 0.5927, 0.5472, 0.5927, 0.5472, 0.6455, 0.5472, 0.582, 0.5471, 0.6395, 0.5471, 0.6395, 0.5472, 0.582, 0.547, 0.623, 0.5471, 0.5815, 0.5471, 0.5815, 0.547, 0.623, 0.5471, 0.5932, 0.5472, 0.6283, 0.5472, 0.6283, 0.5471, 0.5932, 0.5471, 0.5927, 0.547, 0.6455, 0.547, 0.6455, 0.5471, 0.5927, 0.5472, 0.5815, 0.5472, 0.623, 0.5472, 0.5815, 0.5471, 0.5927, 0.547, 0.6455, 0.5471, 0.5927, 0.5472, 0.6401, 0.5472, 0.5986, 0.5472, 0.6401, 0.5472, 0.6395, 0.5471, 0.582, 0.5472, 0.6395, 0.5472, 0.5761, 0.5472, 0.6289, 0.5472, 0.5761, 0.5471, 0.6283, 0.5472, 0.5932, 0.5471, 0.6283, 0.5471, 0.6289, 0.547, 0.5761, 0.5471, 0.6289, 0.547, 0.5986, 0.5471, 0.6401, 0.547, 0.5986, 0.5472, 0.6455, 0.5472, 0.5927, 0.5472, 0.6455, 0.5472, 0.582, 0.5471, 0.6395, 0.5472, 0.582, 0.547, 0.623, 0.5471, 0.5815, 0.547, 0.623, 0.5471, 0.5932, 0.5472, 0.6283, 0.5471, 0.5932, 0.5762, 0.6351, 0.5741, 0.5976, 0.5746, 0.5968, 0.5762, 0.6334, 0.5707, 0.643, 0.5693, 0.5864, 0.5693, 0.5883, 0.5711, 0.644, 0.5762, 0.5865, 0.5741, 0.624, 0.5746, 0.6248, 0.5762, 0.5882, 0.5711, 0.6244, 0.5746, 0.5779, 0.5741, 0.5771, 0.5707, 0.6254, 0.5741, 0.6445, 0.5707, 0.5961, 0.5711, 0.5972, 0.5746, 0.6437, 0.5693, 0.6332, 0.5711, 0.5775, 0.5707, 0.5786, 0.5693, 0.6352, 0.5742, 0.6297, 0.5762, 0.6334, 0.5746, 0.5968, 0.5737, 0.5945, 0.5526, 0.6451, 0.5507, 0.594, 0.5593, 0.5967, 0.5606, 0.6441, 0.5501, 0.6302, 0.5509, 0.5765, 0.5593, 0.5782, 0.5587, 0.6345, 0.5606, 0.5972, 0.5614, 0.6343, 0.5535, 0.6376, 0.5526, 0.5983, 0.5606, 0.6244, 0.5614, 0.5872, 0.5535, 0.5839, 0.5526, 0.6233, 0.5607, 0.6441, 0.5593, 0.5965, 0.5509, 0.5982, 0.5529, 0.6419, 0.5526, 0.5764, 0.5507, 0.6276, 0.5593, 0.6248, 0.5606, 0.5775, 0.5587, 0.6339, 0.5593, 0.578, 0.5507, 0.5807, 0.5501, 0.6382, 0.5507, 0.6408, 0.5501, 0.5834, 0.5587, 0.5876, 0.5593, 0.6436, 0.5509, 0.6234, 0.5529, 0.5797, 0.5607, 0.5775, 0.5593, 0.625, 0.5529, 0.6266, 0.5535, 0.5908, 0.5614, 0.5875, 0.5607, 0.6244, 0.5614, 0.6341, 0.5607, 0.5972, 0.5529, 0.595, 0.5535, 0.6308, 0.5593, 0.6434, 0.5587, 0.5871, 0.5501, 0.5913, 0.5509, 0.6451, 0.5672, 0.6425, 0.5606, 0.6441, 0.5593, 0.5967, 0.5647, 0.5981])
me_basket_handle.materials.append(mat_texture)
me_basket_handle.use_remesh_fix_poles = True
me_basket_handle.use_remesh_preserve_attributes = False
me_basket_handle.update()

# ---- objects
ob_bucket = bpy.data.objects.new('bucket', me_cylinder_303)
ob_basket_handle = bpy.data.objects.new('Basket_Handle', me_basket_handle)

# ---- transforms, parenting, visibility, modifiers, constraints
ob_bucket.location = (0.0, 0.0, -0.8938)
ob_bucket.scale = (0.6014, 0.6014, 0.6014)
_m = ob_bucket.modifiers.new('Auto Smooth', 'NODES')
_m.node_group = ng_auto_smooth
_gi = [s.identifier for s in ng_auto_smooth.interface.items_tree if s.item_type == 'SOCKET' and s.in_out == 'INPUT']
_m[_gi[1]] = 0.5236  # Angle
ob_basket_handle.location = (0.0, 0.0, -0.3339)
ob_basket_handle.scale = (0.8628, 0.8628, 0.8628)
_m = ob_basket_handle.modifiers.new('Auto Smooth', 'NODES')
_m.node_group = ng_auto_smooth_001
_gi = [s.identifier for s in ng_auto_smooth_001.interface.items_tree if s.item_type == 'SOCKET' and s.in_out == 'INPUT']
_m[_gi[1]] = 0.7854  # Angle

# ---- collection membership
col_collection.objects.link(ob_bucket)
col_collection.objects.link(ob_basket_handle)

# ---- scene / render settings (as saved in the file)
scene.frame_start = 1; scene.frame_end = 250; scene.frame_set(1)
scene.render.engine = 'BLENDER_EEVEE_NEXT'
bpy.context.view_layer.update()

# ---- added for rendering (the .blend has no active camera and no usable light): camera, sun
cam_auto = bpy.data.cameras.new('AutoCamera')
cam_auto.lens = 50.0
cam_auto.sensor_width = 36.0
cam_auto.clip_end = 1000.0
ob_auto_camera = bpy.data.objects.new('AutoCamera', cam_auto)
scene.collection.objects.link(ob_auto_camera)
ob_auto_camera.location = (1.15003, -1.38004, 0.488584)
ob_auto_camera.rotation_euler = (1.09748, -7.21219e-08, 0.694738)
scene.camera = ob_auto_camera
light_auto_sun = bpy.data.lights.new('AutoSun', 'SUN')
light_auto_sun.energy = 3.0
light_auto_sun.angle = 0.0523599
ob_auto_sun = bpy.data.objects.new('AutoSun', light_auto_sun)
scene.collection.objects.link(ob_auto_sun)
ob_auto_sun.rotation_euler = (0.872665, 0.174533, 0.523599)
bpy.context.view_layer.update()
